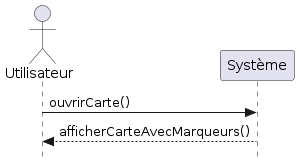

The diagram above was rendered by PlantUML. Its source (embedded in the PNG):
@startuml
skinparam style strictuml
actor "Utilisateur" as User
participant "Système" as System

User -> System : ouvrirCarte()
System --> User : afficherCarteAvecMarqueurs()
@enduml